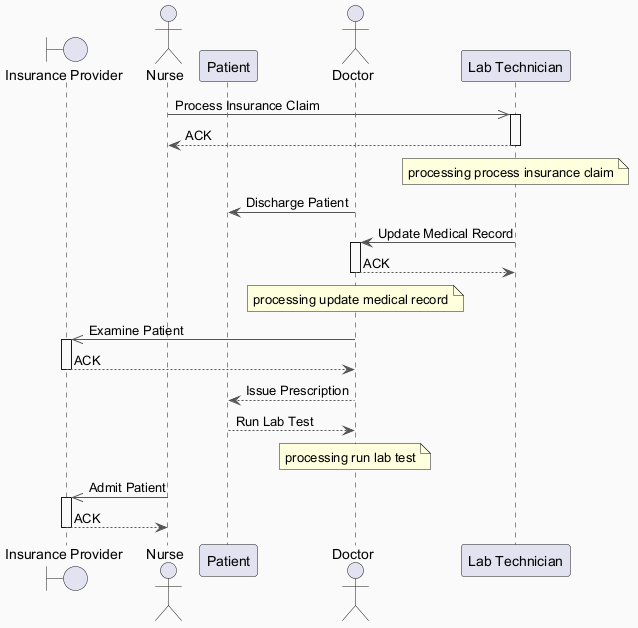

The diagram above was rendered by PlantUML. Its source (embedded in the PNG):
@startuml
skinparam backgroundColor #FAFAFA
skinparam classBackgroundColor #FFF3E0
skinparam classBorderColor #E65100
skinparam ArrowColor #555555
boundary "Insurance Provider" as IP
actor "Nurse" as N
participant "Patient" as P
actor "Doctor" as D
participant "Lab Technician" as LT
N ->> LT : Process Insurance Claim
activate LT
LT --> N : ACK
deactivate LT
note over LT : processing process insurance claim
D -> P : Discharge Patient
LT -> D : Update Medical Record
activate D
D --> LT : ACK
deactivate D
note over D : processing update medical record
D ->> IP : Examine Patient
activate IP
IP --> D : ACK
deactivate IP
D --> P : Issue Prescription
P --> D : Run Lab Test
note over D : processing run lab test
N ->> IP : Admit Patient
activate IP
IP --> N : ACK
deactivate IP
@enduml